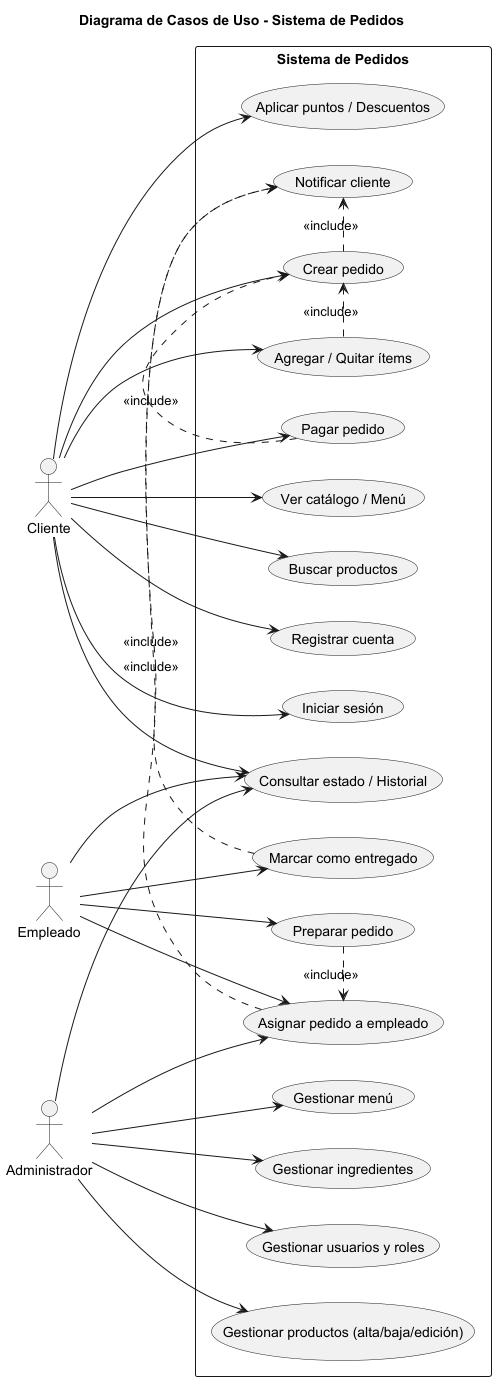

The diagram above was rendered by PlantUML. Its source (embedded in the PNG):
@startuml UseCases_System
left to right direction
title Diagrama de Casos de Uso - Sistema de Pedidos

actor Cliente as C
actor Empleado as E
actor Administrador as A

rectangle "Sistema de Pedidos" {
  usecase UC_VerCatalogo as "Ver catálogo / Menú"
  usecase UC_BuscarProductos as "Buscar productos"
  usecase UC_Registrar as "Registrar cuenta"
  usecase UC_Login as "Iniciar sesión"
  usecase UC_CrearPedido as "Crear pedido"
  usecase UC_ModificarPedido as "Agregar / Quitar ítems"
  usecase UC_Pagar as "Pagar pedido"
  usecase UC_ConsultarEstado as "Consultar estado / Historial"
  usecase UC_AplicarPuntos as "Aplicar puntos / Descuentos"
  usecase UC_Notificar as "Notificar cliente"
  usecase UC_AsignarPedido as "Asignar pedido a empleado"
  usecase UC_Preparar as "Preparar pedido"
  usecase UC_Entregar as "Marcar como entregado"
  usecase UC_GestionProductos as "Gestionar productos (alta/baja/edición)"
  usecase UC_GestionMenu as "Gestionar menú"
  usecase UC_GestionIngredientes as "Gestionar ingredientes"
  usecase UC_GestionUsuarios as "Gestionar usuarios y roles"
}

' Relaciones actor -> casos de uso
C --> UC_VerCatalogo
C --> UC_BuscarProductos
C --> UC_Registrar
C --> UC_Login
C --> UC_CrearPedido
C --> UC_ModificarPedido
C --> UC_Pagar
C --> UC_ConsultarEstado
C --> UC_AplicarPuntos

E --> UC_AsignarPedido
E --> UC_Preparar
E --> UC_Entregar
E --> UC_ConsultarEstado

A --> UC_GestionProductos
A --> UC_GestionMenu
A --> UC_GestionIngredientes
A --> UC_GestionUsuarios
A --> UC_AsignarPedido
A --> UC_ConsultarEstado

' Relaciones entre casos de uso
UC_CrearPedido .> UC_Notificar : <<include>>
UC_AsignarPedido .> UC_Notificar : <<include>>
UC_Entregar .> UC_Notificar : <<include>>
UC_ModificarPedido .> UC_CrearPedido : <<include>>
UC_Pagar .> UC_CrearPedido : <<include>>
UC_Preparar .> UC_AsignarPedido : <<include>>

@enduml